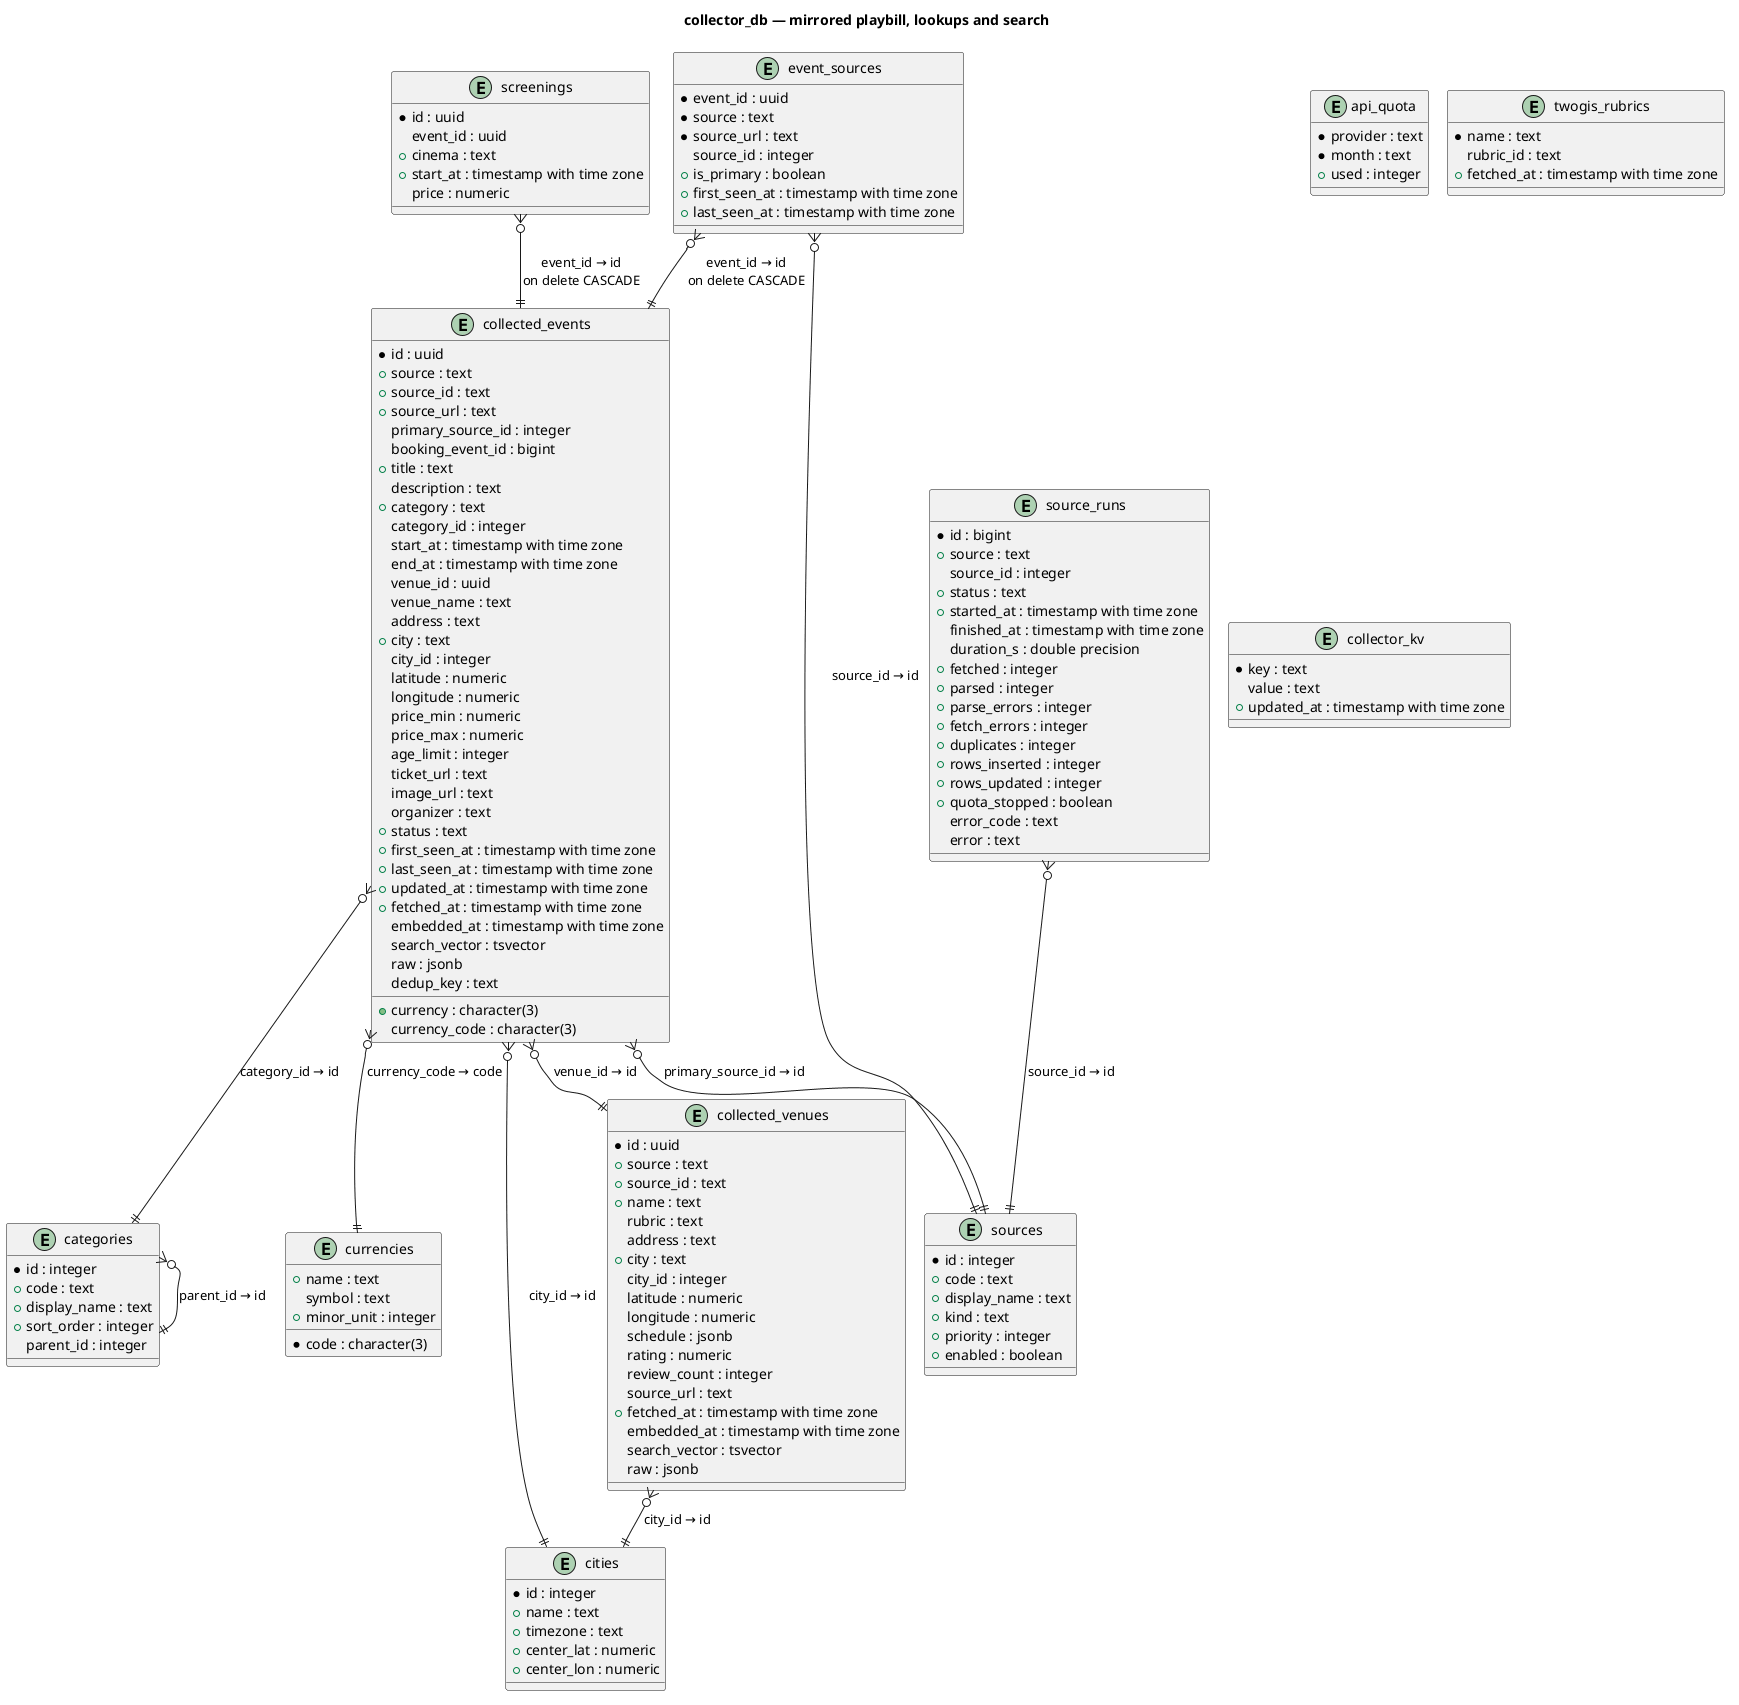

The diagram above was rendered by PlantUML. Its source (embedded in the PNG):
@startuml
skinparam linetype ortho
skinparam nodesep 60
skinparam ranksep 80
title collector_db — mirrored playbill, lookups and search

entity "sources" as sources {
  * id : integer
  + code : text
  + display_name : text
  + kind : text
  + priority : integer
  + enabled : boolean
}

entity "categories" as categories {
  * id : integer
  + code : text
  + display_name : text
  + sort_order : integer
  parent_id : integer
}

entity "currencies" as currencies {
  * code : character(3)
  + name : text
  symbol : text
  + minor_unit : integer
}

entity "cities" as cities {
  * id : integer
  + name : text
  + timezone : text
  + center_lat : numeric
  + center_lon : numeric
}

entity "collected_events" as collected_events {
  * id : uuid
  + source : text
  + source_id : text
  + source_url : text
  primary_source_id : integer
  booking_event_id : bigint
  + title : text
  description : text
  + category : text
  category_id : integer
  start_at : timestamp with time zone
  end_at : timestamp with time zone
  venue_id : uuid
  venue_name : text
  address : text
  + city : text
  city_id : integer
  latitude : numeric
  longitude : numeric
  price_min : numeric
  price_max : numeric
  + currency : character(3)
  currency_code : character(3)
  age_limit : integer
  ticket_url : text
  image_url : text
  organizer : text
  + status : text
  + first_seen_at : timestamp with time zone
  + last_seen_at : timestamp with time zone
  + updated_at : timestamp with time zone
  + fetched_at : timestamp with time zone
  embedded_at : timestamp with time zone
  search_vector : tsvector
  raw : jsonb
  dedup_key : text
}

entity "collected_venues" as collected_venues {
  * id : uuid
  + source : text
  + source_id : text
  + name : text
  rubric : text
  address : text
  + city : text
  city_id : integer
  latitude : numeric
  longitude : numeric
  schedule : jsonb
  rating : numeric
  review_count : integer
  source_url : text
  + fetched_at : timestamp with time zone
  embedded_at : timestamp with time zone
  search_vector : tsvector
  raw : jsonb
}

entity "event_sources" as event_sources {
  * event_id : uuid
  * source : text
  * source_url : text
  source_id : integer
  + is_primary : boolean
  + first_seen_at : timestamp with time zone
  + last_seen_at : timestamp with time zone
}

entity "screenings" as screenings {
  * id : uuid
  event_id : uuid
  + cinema : text
  + start_at : timestamp with time zone
  price : numeric
}

entity "source_runs" as source_runs {
  * id : bigint
  + source : text
  source_id : integer
  + status : text
  + started_at : timestamp with time zone
  finished_at : timestamp with time zone
  duration_s : double precision
  + fetched : integer
  + parsed : integer
  + parse_errors : integer
  + fetch_errors : integer
  + duplicates : integer
  + rows_inserted : integer
  + rows_updated : integer
  + quota_stopped : boolean
  error_code : text
  error : text
}

entity "api_quota" as api_quota {
  * provider : text
  * month : text
  + used : integer
}

entity "twogis_rubrics" as twogis_rubrics {
  * name : text
  rubric_id : text
  + fetched_at : timestamp with time zone
}

entity "collector_kv" as collector_kv {
  * key : text
  value : text
  + updated_at : timestamp with time zone
}

collected_events }o--|| sources : "primary_source_id → id"
collected_events }o--|| categories : "category_id → id"
collected_events }o--|| cities : "city_id → id"
collected_events }o--|| currencies : "currency_code → code"
collected_events }o--|| collected_venues : "venue_id → id"
collected_venues }o--|| cities : "city_id → id"
event_sources }o--|| collected_events : "event_id → id\non delete CASCADE"
event_sources }o--|| sources : "source_id → id"
screenings }o--|| collected_events : "event_id → id\non delete CASCADE"
source_runs }o--|| sources : "source_id → id"
categories }o--|| categories : "parent_id → id"
@enduml